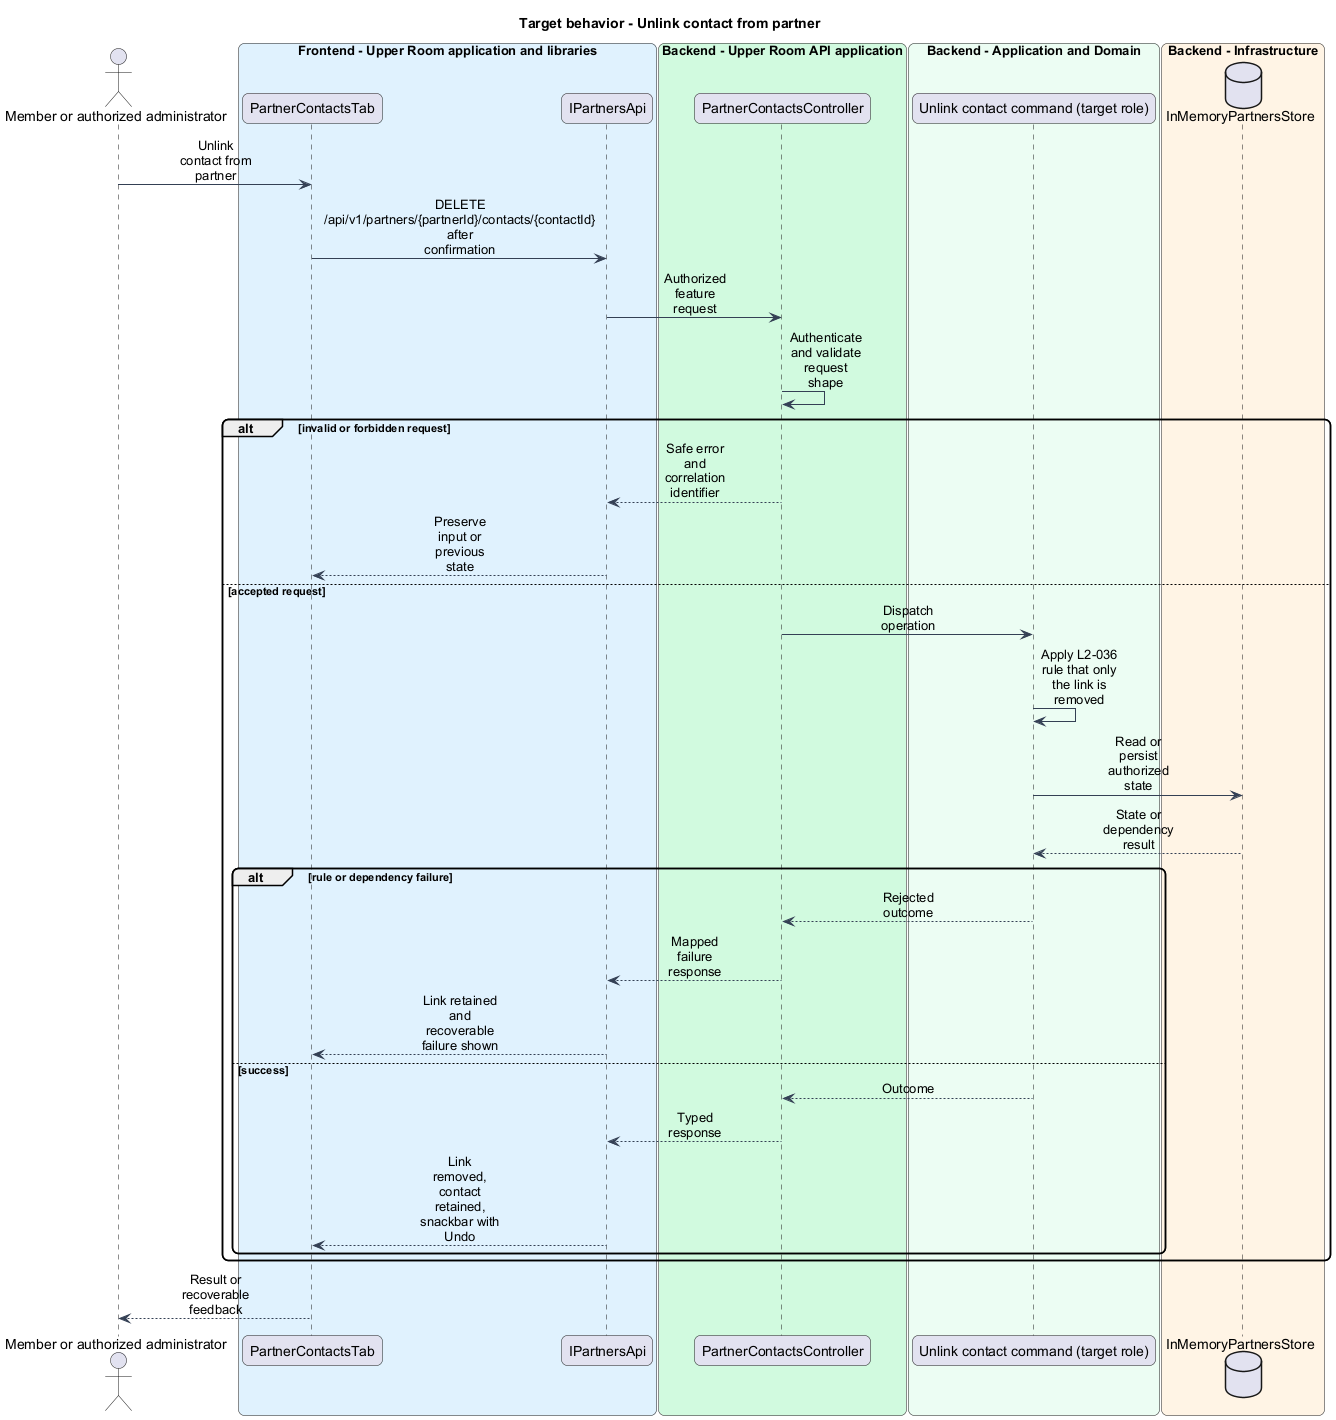

The diagram above was rendered by PlantUML. Its source (embedded in the PNG):
@startuml
skinparam backgroundColor #FFFFFF
skinparam shadowing false
skinparam roundcorner 12
skinparam defaultFontName Arial
skinparam ArrowColor #344054
skinparam sequenceMessageAlign center
skinparam maxMessageSize 80
skinparam class {
  BorderColor #344054
  FontColor #101828
  BackgroundColor #F9FAFB
}
title Target behavior - Unlink contact from partner
actor "Member or authorized administrator" as actor
box "Frontend - Upper Room application and libraries" #E0F2FE
participant "PartnerContactsTab" as page
participant "IPartnersApi" as client
end box
box "Backend - Upper Room API application" #D1FADF
participant "PartnerContactsController" as boundary
end box
box "Backend - Application and Domain" #ECFDF3
participant "Unlink contact command (target role)" as logic
end box
box "Backend - Infrastructure" #FFF4E5
database "InMemoryPartnersStore" as state
end box
actor -> page : Unlink contact from partner
page -> client : DELETE /api/v1/partners/{partnerId}/contacts/{contactId} after confirmation
client -> boundary : Authorized feature request
boundary -> boundary : Authenticate and validate request shape
alt invalid or forbidden request
boundary --> client : Safe error and correlation identifier
client --> page : Preserve input or previous state
else accepted request
boundary -> logic : Dispatch operation
logic -> logic : Apply L2-036 rule that only the link is removed
logic -> state : Read or persist authorized state
state --> logic : State or dependency result
alt rule or dependency failure
logic --> boundary : Rejected outcome
boundary --> client : Mapped failure response
client --> page : Link retained and recoverable failure shown
else success
logic --> boundary : Outcome
boundary --> client : Typed response
client --> page : Link removed, contact retained, snackbar with Undo
end
end
page --> actor : Result or recoverable feedback
@enduml